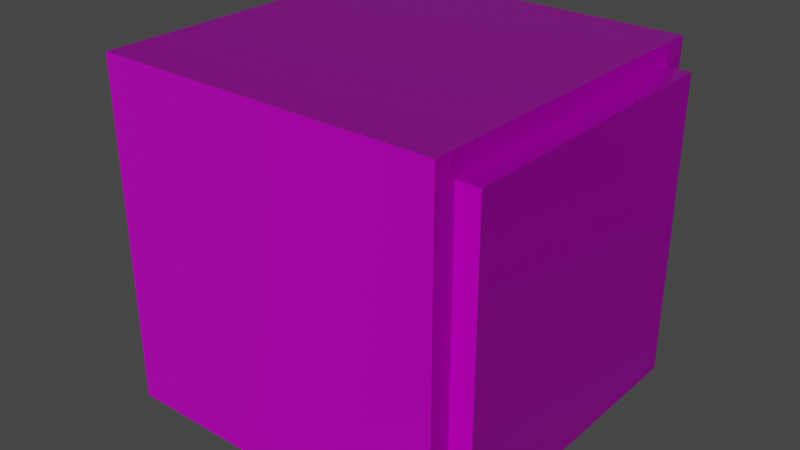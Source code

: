 # Source: tercerbloque.blend  (saved by Blender 2.93.21; exported with 4.5.12 LTS)
import bpy
from mathutils import Matrix  # noqa: F401  (used for matrix-valued properties, if any)

bpy.ops.wm.read_factory_settings(use_empty=True)
scene = bpy.context.scene
scene.name = 'Scene'

# ---- collections
col_collection = bpy.data.collections.new('Collection'); scene.collection.children.link(col_collection)

# ---- images (referenced by path relative to the original .blend; pixels are not part of the script)
import os
ASSET_DIR = os.environ.get("B2B_ASSET_DIR", "")  # directory of the original .blend (textures are referenced by path, not embedded)
HERE = os.path.dirname(os.path.abspath(__file__))  # packed textures are extracted next to this script under _unpacked/

def load_image(name, relpath, width, height, colorspace="sRGB"):
    """Load a texture the original file referenced (path relative to the .blend, or extracted next to this script)."""
    p = next((c for c in (os.path.join(HERE, relpath), os.path.join(ASSET_DIR, relpath)) if relpath and os.path.exists(c)), "")
    if p:
        img = bpy.data.images.load(p, check_existing=True)
        img.name = name
    else:  # same state as the original file: an image datablock whose file is absent (Cycles renders it pink)
        img = bpy.data.images.new(name, width, height)
        img.source = "FILE"
        img.filepath = "//" + (relpath or name)
    img.colorspace_settings.name = colorspace
    return img
img_tercerbloque_material_001_basecolor_png = load_image('tercerbloque_Material.001_BaseColor.png', 'textura/tercerbloque_Material.001_BaseColor.png', 1024, 1024, 'sRGB')
img_tercerbloque_material_001_metallic_png = load_image('tercerbloque_Material.001_Metallic.png', 'textura/tercerbloque_Material.001_Metallic.png', 1024, 1024, 'sRGB')
img_tercerbloque_material_001_height_png = load_image('tercerbloque_Material.001_Height.png', 'textura/tercerbloque_Material.001_Height.png', 1024, 1024, 'sRGB')
img_tercerbloque_material_001_roughness_png = load_image('tercerbloque_Material.001_Roughness.png', 'textura/tercerbloque_Material.001_Roughness.png', 1024, 1024, 'sRGB')
img_tercerbloque_material_001_normal_png = load_image('tercerbloque_Material.001_Normal.png', 'textura/tercerbloque_Material.001_Normal.png', 1024, 1024, 'Non-Color')

# ---- materials (node trees are filled in below, after node groups)
mat_tercerbloque_001 = bpy.data.materials.new('tercerBloque.001')
mat_tercerbloque_001.alpha_threshold = 0.0
mat_tercerbloque_001.use_transparent_shadow = False
mat_tercerbloque_001.line_color = (0.0, 0.0, 0.0, 1.0)

# ---- material node trees
mat_tercerbloque_001.use_nodes = True; mat_tercerbloque_001.node_tree.nodes.clear()
_N = mat_tercerbloque_001.node_tree.nodes; _L = mat_tercerbloque_001.node_tree.links
n0 = _N.new('ShaderNodeOutputMaterial'); n0.name = 'Material Output'; n0.location = (300, 300)
n1 = _N.new('ShaderNodeBsdfPrincipled'); n1.name = 'Principled BSDF'; n1.location = (10, 300)
n1.distribution = 'GGX'
n1.subsurface_method = 'BURLEY'
n1.inputs[3].default_value = 1.45
n1.inputs[27].default_value = (0.0, 0.0, 0.0, 1.0)
n1.inputs[28].default_value = 1.0
n2 = _N.new('ShaderNodeTexImage'); n2.name = 'Image Texture'; n2.location = (-527, 610)
n2.image = img_tercerbloque_material_001_basecolor_png
n3 = _N.new('ShaderNodeTexImage'); n3.name = 'Image Texture.002'; n3.location = (-845, 374)
n3.image = img_tercerbloque_material_001_metallic_png
n4 = _N.new('ShaderNodeTexImage'); n4.name = 'Image Texture.001'; n4.location = (-504, 266)
n4.image = img_tercerbloque_material_001_height_png
n5 = _N.new('ShaderNodeTexImage'); n5.name = 'Image Texture.003'; n5.location = (-776, 61)
n5.image = img_tercerbloque_material_001_roughness_png
n6 = _N.new('ShaderNodeTexImage'); n6.name = 'Image Texture.004'; n6.location = (-549, -86)
n6.image = img_tercerbloque_material_001_normal_png
n7 = _N.new('ShaderNodeNormalMap'); n7.name = 'Normal Map'; n7.location = (-173, -133)
_L.new(n1.outputs[0], n0.inputs[0])
_L.new(n2.outputs[0], n1.inputs[0])
_L.new(n4.outputs[0], n1.inputs[13])
_L.new(n3.outputs[0], n1.inputs[1])
_L.new(n5.outputs[0], n1.inputs[2])
_L.new(n6.outputs[0], n7.inputs[1])
_L.new(n7.outputs[0], n1.inputs[5])
n0.is_active_output = True

# ---- world
world_world = bpy.data.worlds.new('World'); scene.world = world_world
world_world.use_nodes = True; world_world.node_tree.nodes.clear()
_N = world_world.node_tree.nodes; _L = world_world.node_tree.links
n0 = _N.new('ShaderNodeOutputWorld'); n0.name = 'World Output'; n0.location = (300, 300)
n1 = _N.new('ShaderNodeBackground'); n1.name = 'Background'; n1.location = (10, 300)
n1.inputs[0].default_value = (0.05088, 0.05088, 0.05088, 1.0)
_L.new(n1.outputs[0], n0.inputs[0])
n0.is_active_output = True
world_world.color = (0.05088, 0.05088, 0.05088)
world_world.use_sun_shadow = False
world_world.sun_shadow_jitter_overblur = 0.0

# ---- meshes
me_cube_001 = bpy.data.meshes.new('Cube.001')
me_cube_001.from_pydata([(1.0, 1.0, 1.0), (1.0, 1.0, -1.0), (1.0, -1.0, 1.0), (1.0, -1.0, -1.0), (-1.0, 1.0, 1.0), (-1.0, 1.0, -1.0), (-1.0, -1.0, 1.0), (-1.0, -1.0, -1.0), (0.8867, 1.15, 1.15), (0.8867, 1.15, -1.15), (0.8867, -1.15, 1.15), (0.8867, -1.15, -1.15), (-0.8786, 1.15, 1.15), (-0.8786, 1.15, -1.15), (-0.8786, -1.15, 1.15), (-0.8786, -1.15, -1.15), (0.8867, 1.0, 1.0), (-0.8786, 1.0, 1.0), (-0.8786, -1.0, 1.0), (0.8867, -1.0, 1.0), (0.8867, -1.0, -1.0), (-0.8786, -1.0, -1.0), (-0.8786, 1.0, -1.0), (0.8867, 1.0, -1.0)], [], [(4, 6, 18, 17), (19, 2, 0, 16), (6, 7, 21, 18), (3, 2, 19, 20), (7, 6, 4, 5), (23, 1, 3, 20), (7, 5, 22, 21), (1, 0, 2, 3), (0, 1, 23, 16), (5, 4, 17, 22), (8, 12, 14, 10), (11, 10, 14, 15), (18, 14, 12, 13, 22, 17), (22, 13, 15, 14, 18, 21), (13, 9, 11, 15), (9, 8, 10, 11, 20, 19, 16, 23), (20, 11, 9, 23), (13, 12, 8, 9)])
_uv = me_cube_001.uv_layers.new(name='UVMap')
_uv.uv.foreach_set('vector', [0.3333, 1.0, 4.967e-08, 1.0, 4.666e-08, 0.9798, 0.3333, 0.9798, 2.815e-09, 0.6856, 0.0, 0.6667, 0.3333, 0.6667, 0.3333, 0.6856, 0.6667, 0.3333, 0.6667, 0.6667, 0.6464, 0.6667, 0.6464, 0.3333, 0.3333, 0.6667, 0.3333, 0.3333, 0.3522, 0.3333, 0.3522, 0.6667, 0.6667, 0.3333, 0.3333, 0.3333, 0.3333, 3.974e-08, 0.6667, 0.0, 0.6856, 0.3333, 0.6667, 0.3333, 0.6667, 2.98e-08, 0.6856, 2.811e-08, 1.0, 0.0, 1.0, 0.3333, 0.9798, 0.3333, 0.9798, 1.808e-09, 0.3333, 0.3333, 1.291e-07, 0.3333, 0.0, 8.941e-08, 0.3333, 0.0, 0.0, 0.3333, 0.3333, 0.3333, 0.3333, 0.3522, 2.252e-09, 0.3522, 0.3333, 0.6667, 3.974e-08, 0.6667, 3.733e-08, 0.6464, 0.3333, 0.6464, 0.3333, 0.6667, 0.3333, 1.0, 4.967e-08, 1.0, 0.0, 0.6667, 0.3333, 0.6667, 0.3333, 0.3333, 0.6667, 0.3333, 0.6667, 0.6667, 0.355, 0.3116, 0.3333, 0.3333, 0.3333, 3.974e-08, 0.6667, 0.0, 0.645, 0.02169, 0.355, 0.02169, 0.645, 0.02169, 0.6667, 0.0, 0.6667, 0.3333, 0.3333, 0.3333, 0.355, 0.3116, 0.645, 0.3116, 1.0, 0.3333, 0.6667, 0.3333, 0.6667, 2.98e-08, 1.0, 0.0, 0.3333, 0.3333, 1.291e-07, 0.3333, 0.0, 8.941e-08, 0.3333, 0.0, 0.3116, 0.02169, 0.02169, 0.02169, 0.02169, 0.3116, 0.3116, 0.3116, 0.3116, 0.02169, 0.3333, 0.0, 0.3333, 0.3333, 0.3116, 0.3116, 0.3333, 0.6667, 3.974e-08, 0.6667, 0.0, 0.3333, 0.3333, 0.3333])
me_cube_001.materials.append(mat_tercerbloque_001)
me_cube_001.use_remesh_preserve_volume = False
me_cube_001.use_remesh_preserve_attributes = False
me_cube_001.use_mirror_vertex_groups = False
me_cube_001.update()

# ---- objects
ob_cube_001 = bpy.data.objects.new('Cube.001', me_cube_001)

# ---- transforms, parenting, visibility, modifiers, constraints
ob_cube_001.location = (-0.004546, 0.0, 0.0)
ob_cube_001.scale = (1.133, 0.8699, 0.8699)
ob_cube_001.lock_rotations_4d = False
ob_cube_001.empty_display_type = 'ARROWS'
ob_cube_001.lineart.crease_threshold = 0.0

# ---- collection membership
col_collection.objects.link(ob_cube_001)

# ---- scene / render settings (as saved in the file)
scene.frame_start = 1; scene.frame_end = 250; scene.frame_set(1)
scene.render.engine = 'BLENDER_EEVEE_NEXT'
scene.cycles.use_denoising = False
scene.cycles.samples = 128
scene.cycles.sampling_pattern = 'TABULATED_SOBOL'
scene.cycles.use_adaptive_sampling = False
scene.cycles.use_light_tree = False
scene.view_settings.view_transform = 'Filmic'
bpy.context.view_layer.update()

# ---- added for rendering (the .blend has no active camera and no usable light): camera, sun
cam_auto = bpy.data.cameras.new('AutoCamera')
cam_auto.lens = 50.0
cam_auto.sensor_width = 36.0
cam_auto.clip_end = 1000.0
ob_auto_camera = bpy.data.objects.new('AutoCamera', cam_auto)
scene.collection.objects.link(ob_auto_camera)
ob_auto_camera.location = (3.34858, -4.02376, 2.6825)
ob_auto_camera.rotation_euler = (1.09748, -7.21219e-08, 0.694738)
scene.camera = ob_auto_camera
light_auto_sun = bpy.data.lights.new('AutoSun', 'SUN')
light_auto_sun.energy = 3.0
light_auto_sun.angle = 0.0523599
ob_auto_sun = bpy.data.objects.new('AutoSun', light_auto_sun)
scene.collection.objects.link(ob_auto_sun)
ob_auto_sun.rotation_euler = (0.872665, 0.174533, 0.523599)
bpy.context.view_layer.update()

